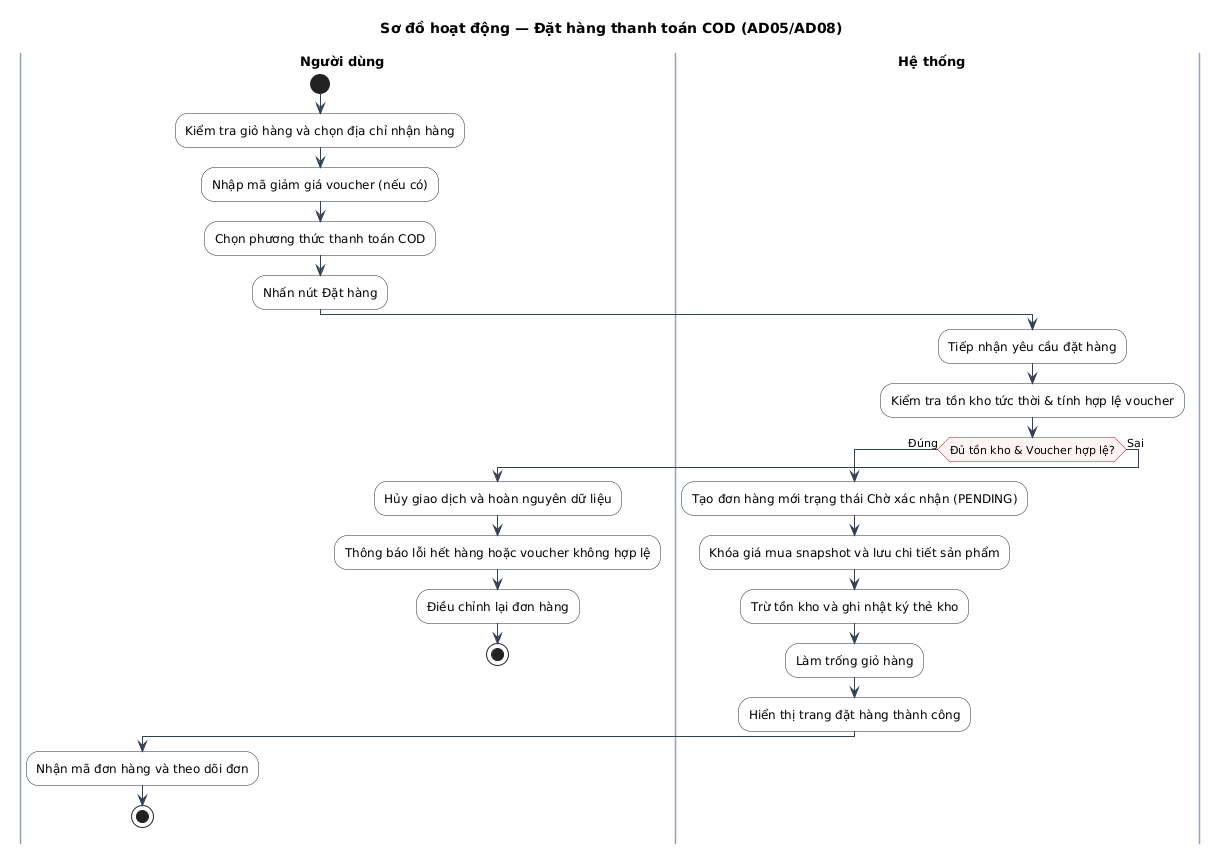

The diagram above was rendered by PlantUML. Its source (embedded in the PNG):
@startuml
title Sơ đồ hoạt động — Đặt hàng thanh toán COD (AD05/AD08)

skinparam defaultFontName "Arial"
skinparam defaultFontSize 12
skinparam ActivityFontSize 12
skinparam ActivityBorderColor #1e293b
skinparam ActivityBackgroundColor #ffffff
skinparam ActivityDiamondBorderColor #b91c1c
skinparam ActivityDiamondBackgroundColor #fef2f2
skinparam ActivityDiamondFontSize 11
skinparam ArrowColor #334155
skinparam ArrowFontSize 11
skinparam SwimlaneTitleFontSize 13
skinparam SwimlaneTitleFontStyle bold
skinparam SwimlaneBorderColor #94a3b8
skinparam SwimlaneWidth same

|Người dùng|
start
:Kiểm tra giỏ hàng và chọn địa chỉ nhận hàng;
:Nhập mã giảm giá voucher (nếu có);
:Chọn phương thức thanh toán COD;
:Nhấn nút Đặt hàng;

|Hệ thống|
:Tiếp nhận yêu cầu đặt hàng;
:Kiểm tra tồn kho tức thời & tính hợp lệ voucher;
if (Đủ tồn kho & Voucher hợp lệ?) then (Đúng)
  :Tạo đơn hàng mới trạng thái Chờ xác nhận (PENDING);
  :Khóa giá mua snapshot và lưu chi tiết sản phẩm;
  :Trừ tồn kho và ghi nhật ký thẻ kho;
  :Làm trống giỏ hàng;
  :Hiển thị trang đặt hàng thành công;
  |Người dùng|
  :Nhận mã đơn hàng và theo dõi đơn;
  stop
else (Sai)
  :Hủy giao dịch và hoàn nguyên dữ liệu;
  :Thông báo lỗi hết hàng hoặc voucher không hợp lệ;
  |Người dùng|
  :Điều chỉnh lại đơn hàng;
  stop
endif
@enduml